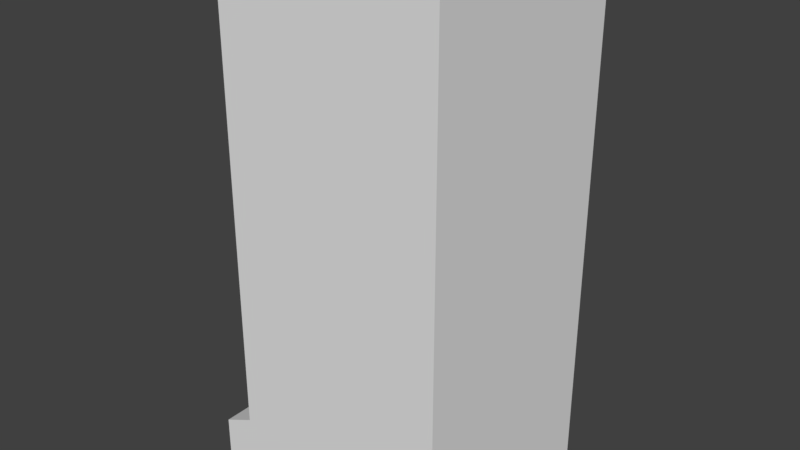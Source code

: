 # Source: Buildinglol.blend  (saved by Blender 2.78.0; exported with 4.5.12 LTS)
import bpy
from mathutils import Matrix  # noqa: F401  (used for matrix-valued properties, if any)

bpy.ops.wm.read_factory_settings(use_empty=True)
scene = bpy.context.scene
scene.name = 'Scene'

# ---- collections
col_collection_1 = bpy.data.collections.new('Collection 1'); scene.collection.children.link(col_collection_1)

# ---- world
world_world = bpy.data.worlds.new('World'); scene.world = world_world
world_world.color = (0.05088, 0.05088, 0.05088)
world_world.use_sun_shadow = False
world_world.sun_shadow_jitter_overblur = 0.0
world_world.cycles.sampling_method = 'MANUAL'

# ---- meshes
me_cube = bpy.data.meshes.new('Cube')
me_cube.from_pydata([(-1.284, -1.0, -1.0), (-1.284, -1.0, 1.0), (-1.284, 1.0, -1.0), (-1.284, 1.0, 1.0), (1.0, -1.0, -1.0), (1.0, -1.0, 1.0), (1.0, 1.0, -1.0), (1.0, 1.0, 1.0), (-1.0, -1.0, 4.31), (-1.0, 1.0, 4.31), (1.0, 1.0, 4.31), (1.0, -1.0, 4.31), (-1.0, -1.0, 22.16), (-1.0, 1.0, 22.16), (1.0, 1.0, 22.16), (1.0, -1.0, 22.16), (-1.284, -0.6, 1.0), (-1.284, -0.2, -0.7046), (-1.284, 0.2, -0.7046), (-1.284, 0.6, 1.0), (-1.0, -0.6, 4.31), (-1.0, -0.2, 4.31), (-1.0, 0.2, 4.31), (-1.0, 0.6, 4.31), (-1.0, 1.0, 1.662), (-1.0, 1.0, 2.324), (-1.0, 1.0, 2.986), (-1.0, 1.0, 3.648), (-1.0, -1.0, 1.662), (-1.0, -1.0, 2.324), (-1.0, -1.0, 2.986), (-1.0, -1.0, 3.648), (-1.0, 0.6, 1.662), (-1.0, 0.6, 2.324), (-1.0, 0.6, 2.986), (-1.0, 0.6, 3.648), (-1.0, 0.2, 1.662), (-1.0, 0.2, 2.324), (-1.0, 0.2, 2.986), (-1.0, 0.2, 3.648), (-1.0, -0.2, 1.662), (-1.0, -0.2, 2.324), (-1.0, -0.2, 2.986), (-1.0, -0.2, 3.648), (-1.0, -0.6, 1.662), (-1.0, -0.6, 2.324), (-1.0, -0.6, 2.986), (-1.0, -0.6, 3.648), (-0.2014, -0.2, 1.0), (-0.2014, 0.2, 1.0), (-0.2014, 0.2, 1.662), (-0.2014, 0.2, 2.324), (-0.2014, 0.2, 2.986), (-0.2014, -0.2, 1.662), (-0.2014, -0.2, 2.324), (-0.2014, -0.2, 2.986)], [], [(0, 1, 16, 17, 18, 19, 3, 2), (2, 3, 7, 6), (6, 7, 5, 4), (4, 5, 1, 0), (2, 6, 4, 0), (7, 3, 24, 25, 26, 27, 9, 10), (11, 10, 14, 15), (5, 7, 10, 11), (47, 31, 8, 20), (1, 5, 11, 8, 31, 30, 29, 28), (14, 13, 12, 15), (9, 23, 22, 21, 20, 8, 12, 13), (8, 11, 15, 12), (10, 9, 13, 14), (27, 35, 23, 9), (35, 39, 22, 23), (39, 43, 21, 22), (43, 47, 20, 21), (3, 19, 32, 24), (24, 32, 33, 25), (25, 33, 34, 26), (26, 34, 35, 27), (19, 18, 36, 32), (32, 36, 37, 33), (33, 37, 38, 34), (34, 38, 39, 35), (42, 38, 52, 55), (40, 41, 54, 53), (37, 36, 50, 51), (38, 42, 43, 39), (17, 16, 44, 40), (40, 44, 45, 41), (41, 45, 46, 42), (42, 46, 47, 43), (16, 1, 28, 44), (44, 28, 29, 45), (45, 29, 30, 46), (46, 30, 31, 47), (49, 48, 53, 50), (50, 53, 54, 51), (51, 54, 55, 52), (18, 17, 48, 49), (38, 37, 51, 52), (36, 18, 49, 50), (41, 42, 55, 54), (17, 40, 53, 48)])
me_cube.use_remesh_preserve_volume = False
me_cube.use_remesh_preserve_attributes = False
me_cube.use_mirror_vertex_groups = False
me_cube.update()

# ---- objects
ob_cube = bpy.data.objects.new('Cube', me_cube)

# ---- transforms, parenting, visibility, modifiers, constraints
ob_cube.location = (0.0, 0.0, 1.0)
ob_cube.scale = (5.0, 5.0, 1.0)
ob_cube.lineart.crease_threshold = 0.0

# ---- collection membership
col_collection_1.objects.link(ob_cube)

# ---- scene / render settings (as saved in the file)
scene.frame_start = 1; scene.frame_end = 250; scene.frame_set(0)
scene.render.engine = 'BLENDER_EEVEE_NEXT'
scene.render.resolution_percentage = 50
scene.render.dither_intensity = 0.0
scene.cycles.use_denoising = False
scene.cycles.samples = 128
scene.cycles.sampling_pattern = 'TABULATED_SOBOL'
scene.cycles.light_sampling_threshold = 0.0
scene.cycles.use_adaptive_sampling = False
scene.cycles.use_light_tree = False
scene.cycles.blur_glossy = 0.0
scene.cycles.sample_clamp_indirect = 0.0
scene.view_settings.view_transform = 'Standard'
bpy.context.view_layer.update()

# ---- added for rendering (the .blend has no active camera and no usable light): camera, sun
cam_auto = bpy.data.cameras.new('AutoCamera')
cam_auto.lens = 50.0
cam_auto.sensor_width = 36.0
cam_auto.clip_end = 1000.0
ob_auto_camera = bpy.data.objects.new('AutoCamera', cam_auto)
scene.collection.objects.link(ob_auto_camera)
ob_auto_camera.location = (24.9116, -30.7462, 32.0782)
ob_auto_camera.rotation_euler = (1.09748, -7.21219e-08, 0.694738)
scene.camera = ob_auto_camera
light_auto_sun = bpy.data.lights.new('AutoSun', 'SUN')
light_auto_sun.energy = 3.0
light_auto_sun.angle = 0.0523599
ob_auto_sun = bpy.data.objects.new('AutoSun', light_auto_sun)
scene.collection.objects.link(ob_auto_sun)
ob_auto_sun.rotation_euler = (0.872665, 0.174533, 0.523599)
bpy.context.view_layer.update()
